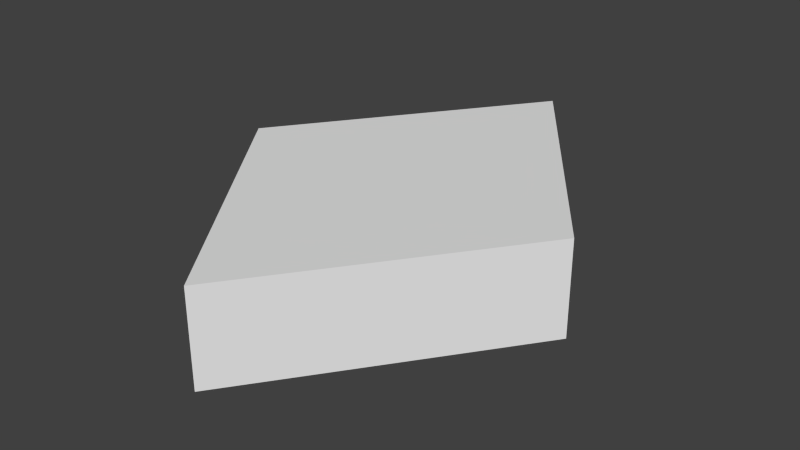# Source: obtuse_tile.blend  (saved by Blender 2.74.0; exported with 4.5.12 LTS)
import bpy
from mathutils import Matrix  # noqa: F401  (used for matrix-valued properties, if any)

bpy.ops.wm.read_factory_settings(use_empty=True)
scene = bpy.context.scene
scene.name = 'Scene'

# ---- collections
col_collection_1 = bpy.data.collections.new('Collection 1'); scene.collection.children.link(col_collection_1)

# ---- world
world_world = bpy.data.worlds.new('World'); scene.world = world_world
world_world.color = (0.05088, 0.05088, 0.05088)
world_world.use_sun_shadow = False
world_world.sun_shadow_jitter_overblur = 0.0
world_world.cycles.sampling_method = 'MANUAL'
world_world.cycles.sample_map_resolution = 256

# ---- meshes
me_plane = bpy.data.meshes.new('Plane')
me_plane.from_pydata([(0.0, -1.309, 0.0), (-0.9511, 5.479e-08, 0.0), (0.0, 1.309, 0.0), (0.9511, -5.859e-08, 0.0), (0.0, -1.309, -0.5), (-0.9511, 5.479e-08, -0.5), (0.0, 1.309, -0.5), (0.9511, -5.859e-08, -0.5)], [], [(2, 1, 0, 3), (6, 7, 4, 5), (1, 5, 4, 0), (2, 6, 5, 1), (0, 4, 7, 3), (3, 7, 6, 2)])
_uv = me_plane.uv_layers.new(name='UVMap')
_uv.uv.foreach_set('vector', [0.8602, 0.5669, 0.4301, 0.4331, 0.4301, 0.0, 0.8602, 0.1338, 9.996e-08, 0.0, 0.4301, 0.1338, 0.4301, 0.5669, 0.0, 0.4331, 1.0, 0.8662, 0.8602, 0.8662, 0.8602, 0.4331, 1.0, 0.4331, 0.8602, 0.0, 1.0, 6.382e-08, 1.0, 0.4331, 0.8602, 0.4331, 0.1398, 0.5669, 0.2795, 0.5669, 0.2795, 1.0, 0.1398, 1.0, 0.1398, 1.0, 3.332e-08, 1.0, 0.0, 0.5669, 0.1398, 0.5669])
me_plane.use_remesh_preserve_volume = False
me_plane.use_remesh_preserve_attributes = False
me_plane.use_mirror_vertex_groups = False
me_plane.update()

# ---- objects
ob_plane = bpy.data.objects.new('Plane', me_plane)

# ---- transforms, parenting, visibility, modifiers, constraints
ob_plane.location = (0.0, 0.0, 0.0)
ob_plane.rotation_euler = (0.0, -0.0, 3.142)
ob_plane.lineart.crease_threshold = 0.0

# ---- collection membership
col_collection_1.objects.link(ob_plane)

# ---- scene / render settings (as saved in the file)
scene.frame_start = 1; scene.frame_end = 250; scene.frame_set(1)
scene.render.engine = 'BLENDER_EEVEE_NEXT'
scene.render.resolution_percentage = 50
scene.render.dither_intensity = 0.0
scene.cycles.use_denoising = False
scene.cycles.samples = 10
scene.cycles.sampling_pattern = 'TABULATED_SOBOL'
scene.cycles.light_sampling_threshold = 0.0
scene.cycles.use_adaptive_sampling = False
scene.cycles.use_light_tree = False
scene.cycles.blur_glossy = 0.0
scene.cycles.pixel_filter_type = 'GAUSSIAN'
scene.cycles.sample_clamp_indirect = 0.0
scene.view_settings.view_transform = 'Standard'
bpy.context.view_layer.update()

# ---- added for rendering (the .blend has no active camera and no usable light): camera, sun
cam_auto = bpy.data.cameras.new('AutoCamera')
cam_auto.lens = 50.0
cam_auto.sensor_width = 36.0
cam_auto.clip_end = 1000.0
ob_auto_camera = bpy.data.objects.new('AutoCamera', cam_auto)
scene.collection.objects.link(ob_auto_camera)
ob_auto_camera.location = (3.02962, -3.63554, 2.17369)
ob_auto_camera.rotation_euler = (1.09748, -7.21219e-08, 0.694738)
scene.camera = ob_auto_camera
light_auto_sun = bpy.data.lights.new('AutoSun', 'SUN')
light_auto_sun.energy = 3.0
light_auto_sun.angle = 0.0523599
ob_auto_sun = bpy.data.objects.new('AutoSun', light_auto_sun)
scene.collection.objects.link(ob_auto_sun)
ob_auto_sun.rotation_euler = (0.872665, 0.174533, 0.523599)
bpy.context.view_layer.update()

